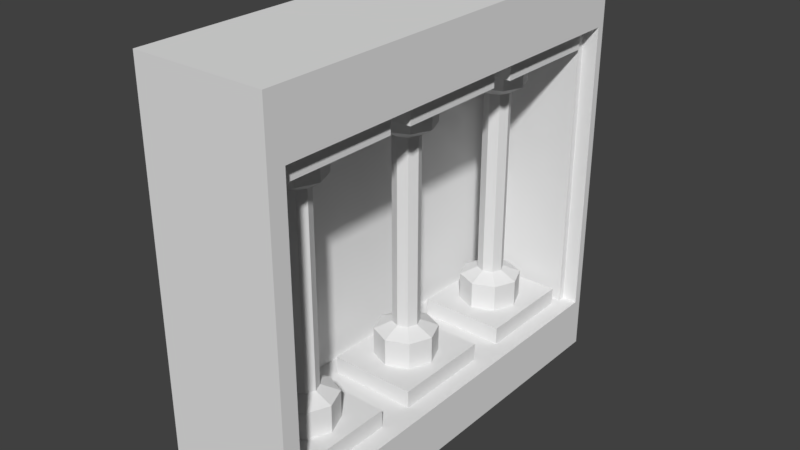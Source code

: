 # Source: Stromkasten.blend  (saved by Blender 2.79.0; exported with 4.5.12 LTS)
import bpy
from mathutils import Matrix  # noqa: F401  (used for matrix-valued properties, if any)

bpy.ops.wm.read_factory_settings(use_empty=True)
scene = bpy.context.scene
scene.name = 'Scene'

# ---- collections
col_collection_1 = bpy.data.collections.new('Collection 1'); scene.collection.children.link(col_collection_1)

# ---- world
world_world = bpy.data.worlds.new('World'); scene.world = world_world
world_world.color = (0.05088, 0.05088, 0.05088)
world_world.use_sun_shadow = False
world_world.sun_shadow_jitter_overblur = 0.0
world_world.cycles.sampling_method = 'MANUAL'

# ---- meshes
me_cube_007 = bpy.data.meshes.new('Cube.007')
me_cube_007.from_pydata([(0.0, -0.5167, -0.6558), (-0.1061, -0.5606, -0.6558), (-0.15, -0.6667, -0.6558), (-0.1061, -0.7727, -0.6558), (1.311e-08, -0.8167, -0.6558), (0.1061, -0.7727, -0.6558), (0.15, -0.6667, -0.6558), (0.1061, -0.5606, -0.6558), (-1.552e-08, -0.5167, -0.5232), (-0.1061, -0.5606, -0.5232), (-0.15, -0.6667, -0.5232), (-0.1061, -0.7727, -0.5232), (-2.408e-09, -0.8167, -0.5232), (0.1061, -0.7727, -0.5232), (0.15, -0.6667, -0.5232), (0.1061, -0.5606, -0.5232), (-1.906e-08, -0.6021, -0.4863), (-0.04563, -0.621, -0.4863), (-0.06453, -0.6667, -0.4863), (-0.04563, -0.7123, -0.4863), (-1.342e-08, -0.7312, -0.4863), (0.04563, -0.7123, -0.4863), (0.06453, -0.6667, -0.4863), (0.04563, -0.621, -0.4863), (1.155e-07, -0.6021, 0.4373), (-0.04563, -0.621, 0.4373), (-0.06453, -0.6667, 0.4373), (-0.04563, -0.7123, 0.4373), (1.211e-07, -0.7312, 0.4373), (0.04563, -0.7123, 0.4373), (0.06453, -0.6667, 0.4373), (0.04563, -0.621, 0.4373), (1.129e-07, -0.5313, 0.4806), (-0.09574, -0.5709, 0.4806), (-0.1354, -0.6667, 0.4806), (-0.09574, -0.7624, 0.4806), (1.247e-07, -0.8021, 0.4806), (0.09574, -0.7624, 0.4806), (0.1354, -0.6667, 0.4806), (0.09574, -0.5709, 0.4806), (1.225e-07, -0.5313, 0.6142), (-0.09574, -0.5709, 0.6142), (-0.1354, -0.6667, 0.6142), (-0.09574, -0.7624, 0.6142), (1.343e-07, -0.8021, 0.6142), (0.09574, -0.7624, 0.6142), (0.1354, -0.6667, 0.6142), (0.09574, -0.5709, 0.6142)], [], [(1, 0, 7, 6, 5, 4, 3, 2), (15, 23, 22, 14), (4, 12, 11, 3), (2, 10, 9, 1), (7, 15, 14, 6), (5, 13, 12, 4), (3, 11, 10, 2), (1, 9, 8, 0), (0, 8, 15, 7), (6, 14, 13, 5), (18, 26, 25, 17), (13, 21, 20, 12), (11, 19, 18, 10), (9, 17, 16, 8), (8, 16, 23, 15), (14, 22, 21, 13), (12, 20, 19, 11), (10, 18, 17, 9), (24, 32, 39, 31), (23, 31, 30, 22), (21, 29, 28, 20), (19, 27, 26, 18), (17, 25, 24, 16), (16, 24, 31, 23), (22, 30, 29, 21), (20, 28, 27, 19), (35, 43, 42, 34), (30, 38, 37, 29), (28, 36, 35, 27), (26, 34, 33, 25), (31, 39, 38, 30), (29, 37, 36, 28), (27, 35, 34, 26), (25, 33, 32, 24), (41, 42, 43, 44, 45, 46, 47, 40), (33, 41, 40, 32), (32, 40, 47, 39), (38, 46, 45, 37), (36, 44, 43, 35), (34, 42, 41, 33), (39, 47, 46, 38), (37, 45, 44, 36)])
me_cube_007.use_remesh_preserve_volume = False
me_cube_007.use_remesh_preserve_attributes = False
me_cube_007.use_mirror_vertex_groups = False
me_cube_007.update()
me_cube_006 = bpy.data.meshes.new('Cube.006')
me_cube_006.from_pydata([(0.0, -0.5167, -0.6558), (-0.1061, -0.5606, -0.6558), (-0.15, -0.6667, -0.6558), (-0.1061, -0.7727, -0.6558), (1.311e-08, -0.8167, -0.6558), (0.1061, -0.7727, -0.6558), (0.15, -0.6667, -0.6558), (0.1061, -0.5606, -0.6558), (-1.552e-08, -0.5167, -0.5232), (-0.1061, -0.5606, -0.5232), (-0.15, -0.6667, -0.5232), (-0.1061, -0.7727, -0.5232), (-2.408e-09, -0.8167, -0.5232), (0.1061, -0.7727, -0.5232), (0.15, -0.6667, -0.5232), (0.1061, -0.5606, -0.5232), (-1.906e-08, -0.6021, -0.4863), (-0.04563, -0.621, -0.4863), (-0.06453, -0.6667, -0.4863), (-0.04563, -0.7123, -0.4863), (-1.342e-08, -0.7312, -0.4863), (0.04563, -0.7123, -0.4863), (0.06453, -0.6667, -0.4863), (0.04563, -0.621, -0.4863), (1.155e-07, -0.6021, 0.4373), (-0.04563, -0.621, 0.4373), (-0.06453, -0.6667, 0.4373), (-0.04563, -0.7123, 0.4373), (1.211e-07, -0.7312, 0.4373), (0.04563, -0.7123, 0.4373), (0.06453, -0.6667, 0.4373), (0.04563, -0.621, 0.4373), (1.129e-07, -0.5313, 0.4806), (-0.09574, -0.5709, 0.4806), (-0.1354, -0.6667, 0.4806), (-0.09574, -0.7624, 0.4806), (1.247e-07, -0.8021, 0.4806), (0.09574, -0.7624, 0.4806), (0.1354, -0.6667, 0.4806), (0.09574, -0.5709, 0.4806), (1.225e-07, -0.5313, 0.6142), (-0.09574, -0.5709, 0.6142), (-0.1354, -0.6667, 0.6142), (-0.09574, -0.7624, 0.6142), (1.343e-07, -0.8021, 0.6142), (0.09574, -0.7624, 0.6142), (0.1354, -0.6667, 0.6142), (0.09574, -0.5709, 0.6142)], [], [(1, 0, 7, 6, 5, 4, 3, 2), (15, 23, 22, 14), (4, 12, 11, 3), (2, 10, 9, 1), (7, 15, 14, 6), (5, 13, 12, 4), (3, 11, 10, 2), (1, 9, 8, 0), (0, 8, 15, 7), (6, 14, 13, 5), (18, 26, 25, 17), (13, 21, 20, 12), (11, 19, 18, 10), (9, 17, 16, 8), (8, 16, 23, 15), (14, 22, 21, 13), (12, 20, 19, 11), (10, 18, 17, 9), (24, 32, 39, 31), (23, 31, 30, 22), (21, 29, 28, 20), (19, 27, 26, 18), (17, 25, 24, 16), (16, 24, 31, 23), (22, 30, 29, 21), (20, 28, 27, 19), (35, 43, 42, 34), (30, 38, 37, 29), (28, 36, 35, 27), (26, 34, 33, 25), (31, 39, 38, 30), (29, 37, 36, 28), (27, 35, 34, 26), (25, 33, 32, 24), (41, 42, 43, 44, 45, 46, 47, 40), (33, 41, 40, 32), (32, 40, 47, 39), (38, 46, 45, 37), (36, 44, 43, 35), (34, 42, 41, 33), (39, 47, 46, 38), (37, 45, 44, 36)])
me_cube_006.use_remesh_preserve_volume = False
me_cube_006.use_remesh_preserve_attributes = False
me_cube_006.use_mirror_vertex_groups = False
me_cube_006.update()
me_cube_003 = bpy.data.meshes.new('Cube.003')
me_cube_003.from_pydata([(0.0, -0.5167, -0.6558), (-0.1061, -0.5606, -0.6558), (-0.15, -0.6667, -0.6558), (-0.1061, -0.7727, -0.6558), (1.311e-08, -0.8167, -0.6558), (0.1061, -0.7727, -0.6558), (0.15, -0.6667, -0.6558), (0.1061, -0.5606, -0.6558), (-1.552e-08, -0.5167, -0.5232), (-0.1061, -0.5606, -0.5232), (-0.15, -0.6667, -0.5232), (-0.1061, -0.7727, -0.5232), (-2.408e-09, -0.8167, -0.5232), (0.1061, -0.7727, -0.5232), (0.15, -0.6667, -0.5232), (0.1061, -0.5606, -0.5232), (-1.906e-08, -0.6021, -0.4863), (-0.04563, -0.621, -0.4863), (-0.06453, -0.6667, -0.4863), (-0.04563, -0.7123, -0.4863), (-1.342e-08, -0.7312, -0.4863), (0.04563, -0.7123, -0.4863), (0.06453, -0.6667, -0.4863), (0.04563, -0.621, -0.4863), (1.155e-07, -0.6021, 0.4373), (-0.04563, -0.621, 0.4373), (-0.06453, -0.6667, 0.4373), (-0.04563, -0.7123, 0.4373), (1.211e-07, -0.7312, 0.4373), (0.04563, -0.7123, 0.4373), (0.06453, -0.6667, 0.4373), (0.04563, -0.621, 0.4373), (1.129e-07, -0.5313, 0.4806), (-0.09574, -0.5709, 0.4806), (-0.1354, -0.6667, 0.4806), (-0.09574, -0.7624, 0.4806), (1.247e-07, -0.8021, 0.4806), (0.09574, -0.7624, 0.4806), (0.1354, -0.6667, 0.4806), (0.09574, -0.5709, 0.4806), (1.225e-07, -0.5313, 0.6142), (-0.09574, -0.5709, 0.6142), (-0.1354, -0.6667, 0.6142), (-0.09574, -0.7624, 0.6142), (1.343e-07, -0.8021, 0.6142), (0.09574, -0.7624, 0.6142), (0.1354, -0.6667, 0.6142), (0.09574, -0.5709, 0.6142)], [], [(1, 0, 7, 6, 5, 4, 3, 2), (15, 23, 22, 14), (4, 12, 11, 3), (2, 10, 9, 1), (7, 15, 14, 6), (5, 13, 12, 4), (3, 11, 10, 2), (1, 9, 8, 0), (0, 8, 15, 7), (6, 14, 13, 5), (18, 26, 25, 17), (13, 21, 20, 12), (11, 19, 18, 10), (9, 17, 16, 8), (8, 16, 23, 15), (14, 22, 21, 13), (12, 20, 19, 11), (10, 18, 17, 9), (24, 32, 39, 31), (23, 31, 30, 22), (21, 29, 28, 20), (19, 27, 26, 18), (17, 25, 24, 16), (16, 24, 31, 23), (22, 30, 29, 21), (20, 28, 27, 19), (35, 43, 42, 34), (30, 38, 37, 29), (28, 36, 35, 27), (26, 34, 33, 25), (31, 39, 38, 30), (29, 37, 36, 28), (27, 35, 34, 26), (25, 33, 32, 24), (41, 42, 43, 44, 45, 46, 47, 40), (33, 41, 40, 32), (32, 40, 47, 39), (38, 46, 45, 37), (36, 44, 43, 35), (34, 42, 41, 33), (39, 47, 46, 38), (37, 45, 44, 36)])
me_cube_003.use_remesh_preserve_volume = False
me_cube_003.use_remesh_preserve_attributes = False
me_cube_003.use_mirror_vertex_groups = False
me_cube_003.update()
me_cube_001 = bpy.data.meshes.new('Cube.001')
me_cube_001.from_pydata([(-0.2355, -1.0, -0.9355), (-0.2355, -1.0, 0.9355), (-0.2251, 1.0, -0.9251), (-0.2251, 1.0, 0.9251), (0.3, -1.0, -1.0), (0.3, -1.0, 1.0), (0.3, 1.0, -1.0), (0.3, 1.0, 1.0), (-0.3, 1.0, -0.7425), (-0.3, -1.0, -0.7425), (0.3, 1.0, -0.7425), (0.3, -1.0, -0.7425), (-0.3, -1.0, 0.7108), (-0.3, 1.0, 0.7108), (0.3, 1.0, 0.7108), (0.3, -1.0, 0.7108), (-0.3, 0.3333, -1.0), (-0.3, -0.3333, -1.0), (-0.3, -0.3333, 1.0), (-0.3, 0.3333, 1.0), (0.3, -0.3333, -1.0), (0.3, 0.3333, -1.0), (0.3, 0.3333, 1.0), (0.3, -0.3333, 1.0), (-0.3, 0.3333, -0.7425), (-0.3, -0.3333, -0.7425), (0.3, -0.3333, -0.7425), (0.3, 0.3333, -0.7425), (-0.3, -0.3333, 0.7108), (-0.3, 0.3333, 0.7108), (0.3, 0.3333, 0.7108), (0.3, -0.3333, 0.7108), (-0.2121, -0.4212, -0.7425), (0.2121, -0.4212, -0.7425), (0.2121, -0.9121, -0.7425), (-0.2121, -0.9121, -0.7425), (-0.2121, 0.9121, -0.7425), (0.2121, 0.9121, -0.7425), (0.2121, 0.4212, -0.7425), (-0.2121, 0.4212, -0.7425), (-0.2121, 0.2455, -0.7425), (0.2121, 0.2455, -0.7425), (0.2121, -0.2455, -0.7425), (-0.2121, -0.2455, -0.7425), (0.2121, -0.4212, -0.6558), (-0.2121, -0.4212, -0.6558), (-0.2121, -0.9121, -0.6558), (0.2121, -0.9121, -0.6558), (0.2121, 0.9121, -0.6558), (-0.2121, 0.9121, -0.6558), (-0.2121, 0.4212, -0.6558), (0.2121, 0.4212, -0.6558), (0.2121, 0.2455, -0.6558), (-0.2121, 0.2455, -0.6558), (-0.2121, -0.2455, -0.6558), (0.2121, -0.2455, -0.6558), (0.2417, -0.3916, 0.7108), (-0.2417, -0.3916, 0.7108), (-0.2417, -0.9417, 0.7108), (0.2417, -0.9417, 0.7108), (0.2417, 0.9417, 0.7108), (-0.2417, 0.9417, 0.7108), (-0.2417, 0.3916, 0.7108), (0.2417, 0.3916, 0.7108), (0.2417, 0.275, 0.7108), (-0.2417, 0.275, 0.7108), (-0.2417, -0.275, 0.7108), (0.2417, -0.275, 0.7108), (-0.2417, -0.3916, 0.6092), (0.2417, -0.3916, 0.6092), (0.2417, -0.9417, 0.6092), (-0.2417, -0.9417, 0.6092), (-0.2417, 0.9417, 0.6092), (0.2417, 0.9417, 0.6092), (0.2417, 0.3916, 0.6092), (-0.2417, 0.3916, 0.6092), (-0.2417, 0.275, 0.6092), (0.2417, 0.275, 0.6092), (0.2417, -0.275, 0.6092), (-0.2417, -0.275, 0.6092), (-0.3, -1.0, -1.0), (-0.3, -1.0, 1.0), (0.2355, -1.0, -0.9355), (0.2355, -1.0, 0.9355), (0.2355, -0.9761, 0.9355), (0.2355, -0.9761, -0.9355), (-0.2355, -0.9761, -0.9355), (-0.2355, -0.9761, 0.9355), (-0.3, 1.0, 1.0), (-0.3, 1.0, -1.0), (0.2251, 0.9642, 0.9251), (0.2251, 1.0, -0.9251), (0.2251, 1.0, 0.9251), (0.2251, 0.9642, -0.9251), (-0.2251, 0.9642, 0.9251), (-0.2251, 0.9642, -0.9251), (-0.3, 1.04, 1.0), (-0.3, 1.04, -1.0), (0.3, 1.04, -1.0), (0.3, 1.04, 1.0), (-0.3, 1.04, -0.7425), (-0.3, 1.04, 0.7108), (-0.3, -1.0, -1.0), (-0.3, -1.0, 1.0), (0.3, -1.0, -1.0), (0.3, -1.0, 1.0), (-0.3, -1.0, -0.7425), (-0.3, -1.0, 0.7108), (-0.3, 1.04, 1.0), (-0.3, 1.04, -1.0), (0.3, 1.04, -1.0), (0.3, 1.04, 1.0), (-0.3, 1.04, -0.7425), (-0.3, 1.04, 0.7108), (-0.3, -1.084, -1.0), (-0.3, -1.084, 1.0), (0.3, -1.084, -1.0), (0.3, -1.084, 1.0), (-0.3, -1.084, -0.7425), (-0.3, -1.084, 0.7108), (-0.3423, 1.0, 1.0), (-0.3423, -1.0, 1.0), (-0.3423, 1.0, -1.0), (-0.3423, -1.0, -1.0), (-0.3423, 1.04, 1.0), (-0.3423, 1.04, -1.0), (-0.3423, 1.04, 1.0), (-0.3423, 1.04, -1.0), (-0.3423, -1.0, 1.0), (-0.3423, -1.0, -1.0), (-0.3423, -1.084, -1.0), (-0.3423, -1.084, 1.0), (-0.3423, -1.084, -0.7425), (-0.3423, -1.084, 0.7108)], [], [(16, 89, 88, 19), (3, 94, 90, 92), (0, 86, 85, 82), (16, 24, 8, 89), (18, 28, 12, 81), (39, 50, 49, 36), (20, 26, 11, 4), (4, 11, 9, 80), (89, 8, 10, 6), (57, 68, 71, 58), (81, 12, 15, 5), (7, 14, 13, 88), (22, 30, 14, 7), (5, 15, 31, 23), (23, 31, 30, 22), (66, 79, 78, 67), (60, 73, 72, 61), (6, 10, 27, 21), (21, 27, 26, 20), (33, 44, 47, 34), (42, 55, 54, 43), (88, 13, 29, 19), (19, 29, 28, 18), (80, 9, 25, 17), (17, 25, 24, 16), (80, 17, 18, 81), (17, 16, 19, 18), (25, 32, 33, 26), (26, 33, 34, 11), (11, 34, 35, 9), (9, 35, 32, 25), (8, 36, 37, 10), (10, 37, 38, 27), (27, 38, 39, 24), (24, 39, 36, 8), (24, 40, 41, 27), (27, 41, 42, 26), (26, 42, 43, 25), (25, 43, 40, 24), (45, 46, 47, 44), (49, 50, 51, 48), (53, 54, 55, 52), (40, 53, 52, 41), (34, 47, 46, 35), (37, 48, 51, 38), (43, 54, 53, 40), (32, 45, 44, 33), (38, 51, 50, 39), (41, 52, 55, 42), (35, 46, 45, 32), (36, 49, 48, 37), (31, 56, 57, 28), (28, 57, 58, 12), (12, 58, 59, 15), (15, 59, 56, 31), (14, 60, 61, 13), (13, 61, 62, 29), (29, 62, 63, 30), (30, 63, 60, 14), (30, 64, 65, 29), (29, 65, 66, 28), (28, 66, 67, 31), (31, 67, 64, 30), (69, 70, 71, 68), (73, 74, 75, 72), (77, 78, 79, 76), (63, 74, 73, 60), (64, 77, 76, 65), (58, 71, 70, 59), (61, 72, 75, 62), (67, 78, 77, 64), (56, 69, 68, 57), (62, 75, 74, 63), (65, 76, 79, 66), (59, 70, 69, 56), (0, 80, 81, 1), (83, 5, 4, 82), (82, 4, 80, 0), (1, 81, 5, 83), (85, 86, 87, 84), (1, 87, 86, 0), (82, 85, 84, 83), (83, 84, 87, 1), (3, 88, 89, 2), (2, 89, 6, 91), (92, 7, 88, 3), (91, 6, 7, 92), (95, 93, 90, 94), (2, 95, 94, 3), (92, 90, 93, 91), (91, 93, 95, 2), (5, 7, 88, 81), (6, 4, 80, 89), (88, 7, 99, 96), (100, 101, 113, 112), (89, 8, 100, 97), (8, 13, 101, 100), (13, 88, 96, 101), (88, 89, 97, 96), (7, 6, 98, 99), (6, 89, 97, 98), (108, 111, 110, 109, 112, 113), (96, 97, 109, 108), (98, 97, 109, 110), (5, 105, 104, 4), (96, 99, 111, 108), (80, 102, 103, 81), (97, 100, 112, 109), (81, 103, 107, 12), (80, 9, 106, 102), (101, 96, 108, 113), (80, 4, 104, 102), (5, 81, 103, 105), (99, 98, 110, 111), (105, 117, 116, 104), (114, 116, 117, 115), (102, 106, 118, 114), (104, 116, 114, 102), (103, 115, 119, 107), (103, 115, 117, 105), (102, 114, 115, 103), (109, 89, 122, 127), (120, 126, 124, 125, 127, 122, 123, 129, 130, 132, 133, 131, 128, 121), (108, 96, 124, 126), (96, 97, 125, 124), (118, 119, 133, 132), (96, 88, 120, 124), (114, 118, 132, 130), (81, 88, 120, 121), (102, 114, 130, 129), (97, 89, 122, 125), (109, 127, 126, 108), (103, 81, 121, 128), (115, 103, 128, 131), (119, 115, 131, 133), (80, 102, 129, 123), (89, 80, 123, 122), (88, 108, 126, 120), (97, 109, 127, 125)])
me_cube_001.use_remesh_preserve_volume = False
me_cube_001.use_remesh_preserve_attributes = False
me_cube_001.use_mirror_vertex_groups = False
me_cube_001.update()

# ---- objects
ob_cube_003 = bpy.data.objects.new('Cube.003', me_cube_007)
ob_cube_001 = bpy.data.objects.new('Cube.001', me_cube_006)
ob_cube_002 = bpy.data.objects.new('Cube.002', me_cube_003)
ob_cube = bpy.data.objects.new('Cube', me_cube_001)

# ---- transforms, parenting, visibility, modifiers, constraints
ob_cube_003.location = (0.0, 0.4225, 0.0)
ob_cube_003.scale = (0.32, 0.32, 0.32)
ob_cube_003.lineart.crease_threshold = 0.0
ob_cube_001.location = (0.0, 0.2124, 0.0)
ob_cube_001.scale = (0.32, 0.32, 0.32)
ob_cube_001.lineart.crease_threshold = 0.0
ob_cube_002.location = (0.0, 0.0, 0.0)
ob_cube_002.scale = (0.32, 0.32, 0.32)
ob_cube_002.lineart.crease_threshold = 0.0
ob_cube.location = (0.0, 0.0, 0.0)
ob_cube.scale = (0.32, 0.32, 0.32)
ob_cube.lineart.crease_threshold = 0.0
_vg = ob_cube.vertex_groups.new(name='Group')
_vg.add([97, 108, 109, 110, 111, 114, 115, 116, 117, 125, 126, 130, 131], 1.0, 'REPLACE')
_m = ob_cube.modifiers.new('Bevel', 'BEVEL')
_m.width = 0.972
_m.width_pct = 0.972
_m.affect = 'VERTICES'
_m.limit_method = 'VGROUP'
_m.vertex_group = 'Group'
_m.offset_type = 'WIDTH'
_m.spread = 0.0

# ---- collection membership
col_collection_1.objects.link(ob_cube_003)
col_collection_1.objects.link(ob_cube_001)
col_collection_1.objects.link(ob_cube_002)
col_collection_1.objects.link(ob_cube)

# ---- scene / render settings (as saved in the file)
scene.frame_start = 1; scene.frame_end = 25; scene.frame_set(21)
scene.render.engine = 'BLENDER_EEVEE_NEXT'
scene.render.resolution_percentage = 50
scene.render.dither_intensity = 0.0
scene.cycles.use_denoising = False
scene.cycles.samples = 128
scene.cycles.sampling_pattern = 'TABULATED_SOBOL'
scene.cycles.use_adaptive_sampling = False
scene.cycles.use_light_tree = False
scene.cycles.blur_glossy = 0.0
scene.cycles.sample_clamp_indirect = 0.0
scene.view_settings.view_transform = 'Standard'
bpy.context.view_layer.update()

# ---- added for rendering (the .blend has no active camera and no usable light): camera, sun
cam_auto = bpy.data.cameras.new('AutoCamera')
cam_auto.lens = 50.0
cam_auto.sensor_width = 36.0
cam_auto.clip_end = 1000.0
ob_auto_camera = bpy.data.objects.new('AutoCamera', cam_auto)
scene.collection.objects.link(ob_auto_camera)
ob_auto_camera.location = (0.877781, -1.06854, 0.707638)
ob_auto_camera.rotation_euler = (1.09748, -7.21219e-08, 0.694738)
scene.camera = ob_auto_camera
light_auto_sun = bpy.data.lights.new('AutoSun', 'SUN')
light_auto_sun.energy = 3.0
light_auto_sun.angle = 0.0523599
ob_auto_sun = bpy.data.objects.new('AutoSun', light_auto_sun)
scene.collection.objects.link(ob_auto_sun)
ob_auto_sun.rotation_euler = (0.872665, 0.174533, 0.523599)
bpy.context.view_layer.update()
